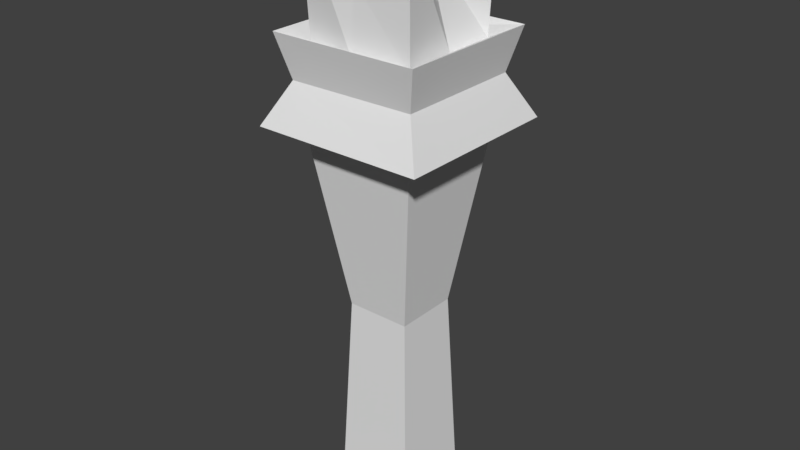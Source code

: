 # Source: Tocha.blend  (saved by Blender 2.78.0; exported with 4.5.12 LTS)
import bpy
from mathutils import Matrix  # noqa: F401  (used for matrix-valued properties, if any)

bpy.ops.wm.read_factory_settings(use_empty=True)
scene = bpy.context.scene
scene.name = 'Scene'

# ---- collections
col_collection_1 = bpy.data.collections.new('Collection 1'); scene.collection.children.link(col_collection_1)

# ---- materials (node trees are filled in below, after node groups)
mat_material = bpy.data.materials.new('Material')
mat_material.alpha_threshold = 0.0
mat_material.use_transparent_shadow = False
mat_material.roughness = 0.5
mat_material.line_color = (0.0, 0.0, 0.0, 1.0)

# ---- material node trees

# ---- world
world_world = bpy.data.worlds.new('World'); scene.world = world_world
world_world.color = (0.05088, 0.05088, 0.05088)
world_world.use_sun_shadow = False
world_world.sun_shadow_jitter_overblur = 0.0
world_world.cycles.sampling_method = 'MANUAL'

# ---- meshes
me_cube = bpy.data.meshes.new('Cube')
me_cube.from_pydata([(0.4728, 0.4728, -0.3972), (0.4728, -0.4728, -0.3972), (-0.4728, -0.4728, -0.3972), (-0.4728, 0.4728, -0.3972), (0.6558, 0.6558, 6.253), (0.6558, -0.6558, 6.253), (-0.6558, -0.6558, 6.253), (-0.6558, 0.6558, 6.253), (0.6043, 0.6179, 4.944), (0.6995, -0.6995, 4.933), (-0.6179, -0.6043, 4.944), (-0.6179, 0.6179, 4.944), (0.6995, 0.6995, 4.242), (0.6995, -0.6995, 4.242), (-0.6995, -0.6995, 4.242), (-0.6995, 0.6995, 4.242), (0.9919, 0.9919, 4.098), (0.8598, 0.8734, 5.07), (0.9919, -0.9919, 4.098), (0.8598, -0.8598, 5.07), (-0.9919, -0.9919, 4.098), (-0.8734, -0.8598, 5.07), (-0.9919, 0.9919, 4.098), (-0.8734, 0.8734, 5.07), (1.097e-07, 0.6558, 5.817), (-3.985e-07, -0.6558, 5.672), (1.366e-07, 0.6995, 4.933), (-3.221e-07, -0.6995, 4.933), (0.2823, -2.802e-07, 5.994), (-0.2823, -7.827e-08, 5.994), (-0.6179, 0.006801, 4.944), (0.6043, 0.0068, 4.944), (-1.444e-07, -1.792e-07, 5.744), (0.3718, 0.3718, 1.995), (0.3718, -0.3718, 1.995), (-0.3718, -0.3718, 1.995), (-0.3718, 0.3718, 1.995), (0.7415, 0.7483, 4.584), (0.7415, -0.7415, 4.584), (-0.7483, -0.7415, 4.57), (-0.7483, 0.7483, 4.584)], [], [(32, 29, 6, 25), (31, 28, 5, 9), (27, 25, 6, 10), (30, 29, 7, 11), (24, 26, 11, 7), (30, 11, 23, 21), (33, 12, 13, 34), (35, 14, 15, 36), (31, 9, 19, 17), (39, 21, 23, 40), (37, 17, 19, 38), (27, 10, 21), (26, 8, 17, 23), (14, 13, 18, 20), (11, 26, 23), (12, 15, 22, 16), (9, 27, 21, 19), (37, 16, 22, 40), (38, 19, 21, 39), (34, 13, 14, 35), (4, 8, 26, 24), (33, 0, 3, 36), (9, 5, 25, 27), (28, 32, 25, 5), (0, 1, 2, 3), (4, 24, 32, 28), (8, 31, 17), (10, 30, 21), (15, 14, 20, 22), (13, 12, 16, 18), (10, 6, 29, 30), (8, 4, 28, 31), (24, 7, 29, 32), (12, 33, 36, 15), (1, 34, 35, 2), (2, 35, 36, 3), (0, 33, 34, 1), (18, 38, 39, 20), (17, 37, 40, 23), (16, 37, 38, 18), (20, 39, 40, 22)])
_uv = me_cube.uv_layers.new(name='UVMap')
_uv.uv.foreach_set('vector', [0.644, 0.4018, 0.6504, 0.4591, 0.5646, 0.5411, 0.5437, 0.4125, 0.644, 0.2141, 0.6464, 0.3368, 0.5276, 0.2872, 0.6051, 0.2108, 0.6004, 0.1722, 0.5361, 0.1709, 0.5292, 0.04709, 0.6034, 0.1346, 0.6446, 0.134, 0.6497, 0.03137, 0.7718, 0.05703, 0.6846, 0.1395, 0.7713, 0.178, 0.6906, 0.1798, 0.6846, 0.1395, 0.7718, 0.05703, 0.8174, 0.5053, 0.8192, 0.5709, 0.7844, 0.606, 0.7844, 0.4054, 0.4595, 0.4173, 0.5593, 0.6036, 0.4384, 0.6511, 0.3778, 0.4311, 0.2902, 0.4363, 0.3094, 0.6738, 0.1729, 0.6715, 0.2024, 0.4336, 0.9479, 0.5058, 0.951, 0.4333, 0.9785, 0.4063, 0.9819, 0.6049, 0.229, 0.7827, 0.2419, 0.7078, 0.4159, 0.7286, 0.415, 0.8155, 0.6018, 0.7859, 0.5909, 0.7115, 0.7498, 0.6741, 0.7561, 0.7344, 0.8831, 0.4314, 0.8192, 0.4403, 0.7844, 0.4054, 0.8839, 0.5781, 0.9469, 0.5704, 0.9819, 0.6049, 0.7844, 0.606, 0.1722, 0.8884, 0.0437, 0.8449, 0.02795, 0.803, 0.2102, 0.8646, 0.8192, 0.5709, 0.8839, 0.5781, 0.7844, 0.606, 0.591, 0.91, 0.4476, 0.925, 0.4137, 0.8915, 0.6171, 0.8702, 0.951, 0.4333, 0.8831, 0.4314, 0.7844, 0.4054, 0.9785, 0.4063, 0.6018, 0.7859, 0.6171, 0.8702, 0.4137, 0.8915, 0.415, 0.8155, 0.06831, 0.7459, 0.07021, 0.6741, 0.2419, 0.7078, 0.229, 0.7827, 0.3778, 0.4311, 0.4384, 0.6511, 0.3094, 0.6738, 0.2902, 0.4363, 0.7718, 0.2942, 0.6852, 0.214, 0.6906, 0.1798, 0.7713, 0.178, 0.1202, 0.424, 0.09379, 0.1824, 0.1845, 0.1743, 0.2024, 0.4336, 0.6051, 0.2108, 0.5276, 0.2872, 0.5361, 0.1709, 0.6004, 0.1722, 0.6464, 0.3368, 0.644, 0.4018, 0.5437, 0.4125, 0.5276, 0.2872, 0.4702, 0.1636, 0.37, 0.1636, 0.37, 0.06336, 0.4702, 0.06336, 0.7718, 0.2942, 0.7465, 0.4054, 0.644, 0.4018, 0.6464, 0.3368, 0.9469, 0.5704, 0.9479, 0.5058, 0.9819, 0.6049, 0.8192, 0.4403, 0.8174, 0.5053, 0.7844, 0.4054, 0.3789, 0.9242, 0.2354, 0.9053, 0.2102, 0.8646, 0.4137, 0.8915, 0.7932, 0.841, 0.6587, 0.8936, 0.6171, 0.8702, 0.8079, 0.7957, 0.6034, 0.1346, 0.5292, 0.04709, 0.6497, 0.03137, 0.6446, 0.134, 0.6852, 0.214, 0.7718, 0.2942, 0.6464, 0.3368, 0.644, 0.2141, 0.7465, 0.4054, 0.7512, 0.5232, 0.6504, 0.4591, 0.644, 0.4018, 0.02795, 0.6327, 0.1202, 0.424, 0.2024, 0.4336, 0.1729, 0.6715, 0.37, 0.1636, 0.3778, 0.4311, 0.2902, 0.4363, 0.2763, 0.1681, 0.2763, 0.1681, 0.2902, 0.4363, 0.2024, 0.4336, 0.1845, 0.1743, 0.4702, 0.1636, 0.4595, 0.4173, 0.3778, 0.4311, 0.37, 0.1636, 0.02795, 0.803, 0.06831, 0.7459, 0.229, 0.7827, 0.2102, 0.8646, 0.5909, 0.7115, 0.6018, 0.7859, 0.415, 0.8155, 0.4159, 0.7286, 0.6171, 0.8702, 0.6018, 0.7859, 0.7561, 0.7344, 0.8079, 0.7957, 0.2102, 0.8646, 0.229, 0.7827, 0.415, 0.8155, 0.4137, 0.8915])
me_cube.materials.append(mat_material)
me_cube.use_remesh_preserve_volume = False
me_cube.use_remesh_preserve_attributes = False
me_cube.use_mirror_vertex_groups = False
me_cube.update()

# ---- objects
ob_cube = bpy.data.objects.new('Cube', me_cube)

# ---- transforms, parenting, visibility, modifiers, constraints
ob_cube.location = (0.0, 0.0, 0.0)
ob_cube.lock_rotations_4d = False
ob_cube.empty_display_type = 'ARROWS'
ob_cube.lineart.crease_threshold = 0.0

# ---- collection membership
col_collection_1.objects.link(ob_cube)

# ---- scene / render settings (as saved in the file)
scene.frame_start = 1; scene.frame_end = 250; scene.frame_set(1)
scene.render.engine = 'BLENDER_EEVEE_NEXT'
scene.render.resolution_percentage = 50
scene.render.dither_intensity = 0.0
scene.cycles.use_denoising = False
scene.cycles.samples = 128
scene.cycles.sampling_pattern = 'TABULATED_SOBOL'
scene.cycles.light_sampling_threshold = 0.0
scene.cycles.use_adaptive_sampling = False
scene.cycles.use_light_tree = False
scene.cycles.blur_glossy = 0.0
scene.cycles.sample_clamp_indirect = 0.0
scene.view_settings.view_transform = 'Standard'
bpy.context.view_layer.update()

# ---- added for rendering (the .blend has no active camera and no usable light): camera, sun
cam_auto = bpy.data.cameras.new('AutoCamera')
cam_auto.lens = 50.0
cam_auto.sensor_width = 36.0
cam_auto.clip_end = 1000.0
ob_auto_camera = bpy.data.objects.new('AutoCamera', cam_auto)
scene.collection.objects.link(ob_auto_camera)
ob_auto_camera.location = (6.67795, -8.01355, 8.27022)
ob_auto_camera.rotation_euler = (1.09748, -7.21219e-08, 0.694738)
scene.camera = ob_auto_camera
light_auto_sun = bpy.data.lights.new('AutoSun', 'SUN')
light_auto_sun.energy = 3.0
light_auto_sun.angle = 0.0523599
ob_auto_sun = bpy.data.objects.new('AutoSun', light_auto_sun)
scene.collection.objects.link(ob_auto_sun)
ob_auto_sun.rotation_euler = (0.872665, 0.174533, 0.523599)
bpy.context.view_layer.update()
